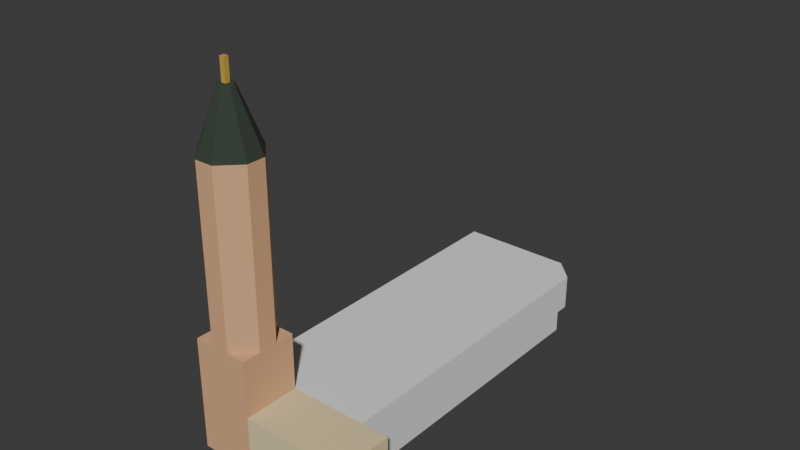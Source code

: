 # Source: sebastian.blend  (saved by Blender 4.2.66; exported with 4.5.12 LTS)
import bpy
from mathutils import Matrix  # noqa: F401  (used for matrix-valued properties, if any)

bpy.ops.wm.read_factory_settings(use_empty=True)
scene = bpy.context.scene
scene.name = 'Scene'

# ---- collections
col_collection = bpy.data.collections.new('Collection'); scene.collection.children.link(col_collection)

# ---- images (referenced by path relative to the original .blend; pixels are not part of the script)
import os
ASSET_DIR = os.environ.get("B2B_ASSET_DIR", "")  # directory of the original .blend (textures are referenced by path, not embedded)
HERE = os.path.dirname(os.path.abspath(__file__))  # packed textures are extracted next to this script under _unpacked/

def load_image(name, relpath, width, height, colorspace="sRGB"):
    """Load a texture the original file referenced (path relative to the .blend, or extracted next to this script)."""
    p = next((c for c in (os.path.join(HERE, relpath), os.path.join(ASSET_DIR, relpath)) if relpath and os.path.exists(c)), "")
    if p:
        img = bpy.data.images.load(p, check_existing=True)
        img.name = name
    else:  # same state as the original file: an image datablock whose file is absent (Cycles renders it pink)
        img = bpy.data.images.new(name, width, height)
        img.source = "FILE"
        img.filepath = "//" + (relpath or name)
    img.colorspace_settings.name = colorspace
    return img
img_shop_jacob_png = load_image('shop_jacob.png', 'shop_jacob.png', 1024, 1024, 'sRGB')
img_shop_vegetables_png = load_image('shop_vegetables.png', 'shop_vegetables.png', 1024, 1024, 'sRGB')

# ---- materials (node trees are filled in below, after node groups)
mat_brick = bpy.data.materials.new('Brick')
mat_brick.use_backface_culling = True
mat_main = bpy.data.materials.new('Main')
mat_main.use_backface_culling = True
mat_tower = bpy.data.materials.new('Tower')
mat_tower.use_backface_culling = True
mat_dome = bpy.data.materials.new('Dome')
mat_dome.use_backface_culling = True
mat_gold = bpy.data.materials.new('Gold')
mat_gold.use_backface_culling = True
mat_door = bpy.data.materials.new('Door')
mat_door.use_backface_culling = True
mat_material_001 = bpy.data.materials.new('Material.001')
mat_material_001.use_backface_culling = True
mat_pub = bpy.data.materials.new('Pub')
mat_pub.use_backface_culling = True
mat_vegetables = bpy.data.materials.new('Vegetables')
mat_vegetables.use_backface_culling = True
mat_column = bpy.data.materials.new('Column')
mat_column.use_backface_culling = True

# ---- material node trees
mat_brick.use_nodes = True; mat_brick.node_tree.nodes.clear()
_N = mat_brick.node_tree.nodes; _L = mat_brick.node_tree.links
n0 = _N.new('ShaderNodeBsdfPrincipled'); n0.name = 'Principled BSDF'; n0.location = (10, 300)
n0.inputs[0].default_value = (0.6445, 0.3813, 0.1912, 1.0)
n0.inputs[2].default_value = 1.0
n1 = _N.new('ShaderNodeOutputMaterial'); n1.name = 'Material Output'; n1.location = (300, 300)
_L.new(n0.outputs[0], n1.inputs[0])
n1.is_active_output = True
mat_main.use_nodes = True; mat_main.node_tree.nodes.clear()
_N = mat_main.node_tree.nodes; _L = mat_main.node_tree.links
n0 = _N.new('ShaderNodeBsdfPrincipled'); n0.name = 'Principled BSDF'; n0.location = (10, 300)
n0.inputs[0].default_value = (0.7913, 0.6514, 0.3663, 1.0)
n0.inputs[2].default_value = 1.0
n1 = _N.new('ShaderNodeOutputMaterial'); n1.name = 'Material Output'; n1.location = (300, 300)
_L.new(n0.outputs[0], n1.inputs[0])
n1.is_active_output = True
mat_tower.use_nodes = True; mat_tower.node_tree.nodes.clear()
_N = mat_tower.node_tree.nodes; _L = mat_tower.node_tree.links
n0 = _N.new('ShaderNodeBsdfPrincipled'); n0.name = 'Principled BSDF'; n0.location = (10, 300)
n0.inputs[0].default_value = (0.7231, 0.4125, 0.2195, 1.0)
n0.inputs[2].default_value = 1.0
n1 = _N.new('ShaderNodeOutputMaterial'); n1.name = 'Material Output'; n1.location = (300, 300)
_L.new(n0.outputs[0], n1.inputs[0])
n1.is_active_output = True
mat_dome.use_nodes = True; mat_dome.node_tree.nodes.clear()
_N = mat_dome.node_tree.nodes; _L = mat_dome.node_tree.links
n0 = _N.new('ShaderNodeBsdfPrincipled'); n0.name = 'Principled BSDF'; n0.location = (10, 300)
n0.inputs[0].default_value = (0.0356, 0.05127, 0.0356, 1.0)
n0.inputs[2].default_value = 1.0
n1 = _N.new('ShaderNodeOutputMaterial'); n1.name = 'Material Output'; n1.location = (300, 300)
_L.new(n0.outputs[0], n1.inputs[0])
n1.is_active_output = True
mat_gold.use_nodes = True; mat_gold.node_tree.nodes.clear()
_N = mat_gold.node_tree.nodes; _L = mat_gold.node_tree.links
n0 = _N.new('ShaderNodeBsdfPrincipled'); n0.name = 'Principled BSDF'; n0.location = (10, 300)
n0.inputs[0].default_value = (0.5841, 0.3813, 0.06125, 1.0)
n0.inputs[2].default_value = 1.0
n1 = _N.new('ShaderNodeOutputMaterial'); n1.name = 'Material Output'; n1.location = (300, 300)
_L.new(n0.outputs[0], n1.inputs[0])
n1.is_active_output = True
mat_door.use_nodes = True; mat_door.node_tree.nodes.clear()
_N = mat_door.node_tree.nodes; _L = mat_door.node_tree.links
n0 = _N.new('ShaderNodeBsdfPrincipled'); n0.name = 'Principled BSDF'; n0.location = (10, 300)
n0.inputs[0].default_value = (0.06848, 0.02732, 0.0137, 1.0)
n0.inputs[2].default_value = 1.0
n1 = _N.new('ShaderNodeOutputMaterial'); n1.name = 'Material Output'; n1.location = (300, 300)
_L.new(n0.outputs[0], n1.inputs[0])
n1.is_active_output = True
mat_material_001.use_nodes = True; mat_material_001.node_tree.nodes.clear()
_N = mat_material_001.node_tree.nodes; _L = mat_material_001.node_tree.links
n0 = _N.new('ShaderNodeBsdfPrincipled'); n0.name = 'Principled BSDF'; n0.location = (10, 300)
n0.inputs[2].default_value = 1.0
n1 = _N.new('ShaderNodeOutputMaterial'); n1.name = 'Material Output'; n1.location = (300, 300)
_L.new(n0.outputs[0], n1.inputs[0])
n1.is_active_output = True
mat_pub.use_nodes = True; mat_pub.node_tree.nodes.clear()
_N = mat_pub.node_tree.nodes; _L = mat_pub.node_tree.links
n0 = _N.new('ShaderNodeBsdfPrincipled'); n0.name = 'Principled BSDF'; n0.location = (10, 300)
n0.inputs[2].default_value = 1.0
n1 = _N.new('ShaderNodeOutputMaterial'); n1.name = 'Material Output'; n1.location = (300, 300)
n2 = _N.new('ShaderNodeTexImage'); n2.name = 'Image Texture'; n2.location = (-280, 280)
n2.image = img_shop_jacob_png
_L.new(n0.outputs[0], n1.inputs[0])
_L.new(n2.outputs[0], n0.inputs[0])
n1.is_active_output = True
mat_vegetables.use_nodes = True; mat_vegetables.node_tree.nodes.clear()
_N = mat_vegetables.node_tree.nodes; _L = mat_vegetables.node_tree.links
n0 = _N.new('ShaderNodeBsdfPrincipled'); n0.name = 'Principled BSDF'; n0.location = (10, 300)
n0.inputs[2].default_value = 1.0
n1 = _N.new('ShaderNodeOutputMaterial'); n1.name = 'Material Output'; n1.location = (300, 300)
n2 = _N.new('ShaderNodeTexImage'); n2.name = 'Image Texture'; n2.location = (-280, 280)
n2.image = img_shop_vegetables_png
_L.new(n0.outputs[0], n1.inputs[0])
_L.new(n2.outputs[0], n0.inputs[0])
n1.is_active_output = True
mat_column.use_nodes = True; mat_column.node_tree.nodes.clear()
_N = mat_column.node_tree.nodes; _L = mat_column.node_tree.links
n0 = _N.new('ShaderNodeBsdfPrincipled'); n0.name = 'Principled BSDF'; n0.location = (10, 300)
n0.inputs[2].default_value = 1.0
n1 = _N.new('ShaderNodeOutputMaterial'); n1.name = 'Material Output'; n1.location = (300, 300)
_L.new(n0.outputs[0], n1.inputs[0])
n1.is_active_output = True

# ---- world
world_world = bpy.data.worlds.new('World'); scene.world = world_world
world_world.use_nodes = True; world_world.node_tree.nodes.clear()
_N = world_world.node_tree.nodes; _L = world_world.node_tree.links
n0 = _N.new('ShaderNodeOutputWorld'); n0.name = 'World Output'; n0.location = (300, 300)
n1 = _N.new('ShaderNodeBackground'); n1.name = 'Background'; n1.location = (10, 300)
n1.inputs[0].default_value = (0.05088, 0.05088, 0.05088, 1.0)
_L.new(n1.outputs[0], n0.inputs[0])
n0.is_active_output = True
world_world.color = (0.05088, 0.05088, 0.05088)
world_world.sun_shadow_jitter_overblur = 0.0

# ---- meshes
me_plane = bpy.data.meshes.new('Plane')
me_plane.from_pydata([(-2.0, 0.0, 0.0), (2.0, 0.0, 0.0), (3.0, 1.0, 0.0), (3.0, 0.0, 0.0), (-2.0, 1.0, 0.0), (2.0, 1.0, 0.0), (-3.0, 0.0, 0.0), (-3.0, 1.0, 0.0), (-2.0, 1.0, 5.0), (-2.0, 0.0, 5.0), (-3.0, 1.0, 5.0), (-3.0, 0.0, 5.0), (2.0, 0.0, 5.0), (3.0, 0.0, 5.0), (3.0, 1.0, 5.0), (2.0, 1.0, 5.0), (-3.0, 1.0, 6.0), (-2.0, 0.0, 6.0), (-2.0, 1.0, 6.0), (-3.0, 0.0, 6.0), (2.0, 0.0, 6.0), (3.0, 0.0, 6.0), (3.0, 1.0, 6.0), (2.0, 1.0, 6.0), (-0.6667, 0.0, 5.5), (0.6667, 0.0, 5.5), (-0.6667, 1.0, 5.5), (0.6667, 1.0, 5.5), (-0.6667, 0.0, 6.5), (0.6667, 0.0, 6.5), (-0.6667, 1.0, 6.5), (0.6667, 1.0, 6.5)], [], [(3, 2, 14, 13), (31, 29, 20, 23), (0, 4, 8, 9), (18, 16, 19, 17), (4, 7, 10, 8), (7, 6, 11, 10), (6, 0, 9, 11), (1, 3, 13, 12), (5, 1, 12, 15), (2, 5, 15, 14), (8, 10, 16, 18), (14, 15, 23, 22), (24, 28, 17, 9), (23, 20, 21, 22), (10, 11, 19, 16), (27, 31, 23, 15), (13, 14, 22, 21), (12, 13, 21, 20), (11, 9, 17, 19), (27, 15, 12, 25), (8, 26, 24, 9), (26, 27, 25, 24), (8, 18, 30, 26), (26, 30, 31, 27), (12, 20, 29, 25), (25, 29, 28, 24), (18, 17, 28, 30), (30, 28, 29, 31)])
_uv = me_plane.uv_layers.new(name='UVMap')
_uv.uv.foreach_set('vector', [0.0, 0.0, 0.0, 0.0, 0.0, 0.0, 0.0, 0.0, 0.6667, 0.5, 0.6667, 0.0, 1.0, 0.0, 1.0, 0.5, 0.0, 0.0, 0.0, 0.5, 0.0, 0.5, 0.0, 0.0, 0.0, 0.0, 0.0, 0.0, 0.0, 0.0, 0.0, 0.0, 0.0, 0.0, 0.0, 0.0, 0.0, 0.0, 0.0, 0.0, 0.0, 0.0, 0.0, 0.0, 0.0, 0.0, 0.0, 0.0, 0.0, 0.0, 0.0, 0.0, 0.0, 0.0, 0.0, 0.0, 0.0, 0.0, 0.0, 0.0, 0.0, 0.0, 0.0, 0.0, 1.0, 0.5, 1.0, 0.0, 1.0, 0.0, 1.0, 0.5, 0.0, 0.0, 0.0, 0.0, 0.0, 0.0, 0.0, 0.0, 0.0, 0.0, 0.0, 0.0, 0.0, 0.0, 0.0, 0.0, 0.0, 0.0, 0.0, 0.0, 0.0, 0.0, 0.0, 0.0, 0.0, 0.0, 0.0, 0.0, 0.0, 0.0, 0.0, 0.0, 0.0, 0.0, 0.0, 0.0, 0.0, 0.0, 0.0, 0.0, 0.0, 0.0, 0.0, 0.0, 0.0, 0.0, 0.0, 0.0, 0.0, 0.0, 0.0, 0.0, 0.0, 0.0, 0.0, 0.0, 0.0, 0.0, 0.0, 0.0, 0.0, 0.0, 0.0, 0.0, 0.0, 0.0, 0.0, 0.0, 0.0, 0.0, 0.0, 0.0, 0.0, 0.0, 0.0, 0.0, 0.0, 0.0, 0.0, 0.0, 0.0, 0.0, 0.0, 0.0, 1.0, 0.0, 0.6667, 0.0, 0.0, 0.0, 0.0, 0.0, 0.3333, 0.0, 0.0, 0.0, 0.0, 0.0, 0.0, 0.0, 0.6667, 0.0, 0.3333, 0.0, 0.0, 0.0, 0.0, 0.0, 0.0, 0.0, 0.0, 0.0, 0.0, 0.0, 0.0, 0.0, 0.0, 0.0, 0.0, 0.0, 0.0, 0.0, 0.0, 0.0, 0.0, 0.0, 0.0, 0.0, 0.0, 0.0, 0.0, 0.0, 0.0, 0.0, 0.0, 0.0, 0.0, 0.5, 0.0, 0.0, 0.3333, 0.0, 0.3333, 0.5, 0.3333, 0.5, 0.3333, 0.0, 0.6667, 0.0, 0.6667, 0.5])
me_plane.materials.append(mat_brick)
me_plane.update()
me_plane_001 = bpy.data.meshes.new('Plane.001')
me_plane_001.from_pydata([(-0.6667, -1.0, 0.0), (0.5833, -1.0, 0.0), (-0.6667, 1.0, 0.0), (0.5833, 1.0, 0.0), (-0.6667, 1.0, 8.0), (-0.6667, -1.0, 8.0), (0.5833, -1.0, 8.0), (0.5833, 1.0, 8.0), (-1.333, 1.0, 0.0), (-1.333, -1.0, 0.0), (-0.6667, 1.0, 16.0), (-0.6667, -1.0, 16.0), (-1.333, 1.0, 16.0), (-1.333, -1.0, 16.0), (-1.111, 1.0, 16.0), (-0.8889, 1.0, 16.0), (-0.8889, -1.0, 16.0), (-1.111, -1.0, 16.0), (-0.6667, 0.3333, 16.0), (-0.6667, -0.3333, 16.0), (-1.333, 0.3333, 16.0), (-1.333, -0.3333, 16.0), (-0.8889, -1.0, 40.0), (-0.6667, -0.3333, 40.0), (-1.111, 1.0, 40.0), (-1.333, 0.3333, 40.0), (-0.8889, 1.0, 40.0), (-0.6667, 0.3333, 40.0), (-1.111, -1.0, 40.0), (-1.333, -0.3333, 40.0), (-0.9722, -0.25, 48.0), (-0.9167, -0.08333, 48.0), (-1.028, 0.25, 48.0), (-1.083, 0.08333, 48.0), (-0.9722, 0.25, 48.0), (-0.9167, 0.08333, 48.0), (-1.028, -0.25, 48.0), (-0.9722, -0.08333, 48.0), (-1.028, -0.08333, 48.0), (-1.083, -0.08333, 48.0), (-0.9722, 0.08333, 48.0), (-1.028, 0.08333, 48.0), (-0.9722, 0.08333, 51.0), (-0.9722, -0.08333, 51.0), (-1.028, 0.08333, 51.0), (-1.028, -0.08333, 51.0)], [], [(19, 18, 27, 23), (17, 16, 22, 28), (21, 17, 28, 29), (27, 18, 15, 26), (20, 25, 24, 14), (14, 24, 26, 15), (16, 19, 23, 22), (29, 25, 20, 21), (5, 4, 10, 18, 19, 11), (25, 29, 39, 33), (29, 28, 36, 39), (24, 25, 33, 32), (26, 24, 32, 34), (23, 27, 35, 31), (22, 23, 31, 30), (27, 26, 34, 35), (28, 22, 30, 36), (40, 34, 32, 41), (30, 37, 38, 36), (40, 41, 44, 42), (31, 35, 40, 37), (38, 41, 33, 39), (35, 34, 40), (33, 41, 32), (30, 31, 37), (36, 38, 39), (14, 12, 20), (19, 16, 11), (21, 13, 17), (10, 15, 18), (7, 6, 1, 3), (0, 1, 6, 5), (9, 13, 21, 20, 12, 8), (9, 0, 5, 11, 16, 17, 13), (4, 2, 8, 12, 14, 15, 10), (6, 7, 4, 5), (43, 42, 44, 45), (41, 38, 45, 44), (37, 40, 42, 43), (38, 37, 43, 45)])
me_plane_001.polygons.foreach_set('material_index', [1, 1, 1, 1, 1, 1, 1, 1, 1, 2, 2, 2, 2, 2, 2, 2, 2, 2, 2, 3, 2, 2, 2, 2, 2, 2, 1, 1, 1, 1, 0, 0, 1, 1, 1, 0, 3, 3, 3, 3])
_uv = me_plane_001.uv_layers.new(name='UVMap')
_uv.uv.foreach_set('vector', [0.0, 0.3333, 0.0, 0.6667, 0.0, 0.6667, 0.0, 0.3333, 0.0, 0.0, 0.0, 0.0, 0.0, 0.0, 0.0, 0.0, 0.0, 0.3333, 0.0, 0.0, 0.0, 0.0, 0.0, 0.3333, 0.0, 0.6667, 0.0, 0.6667, 0.0, 1.0, 0.0, 1.0, 0.0, 0.6667, 0.0, 0.6667, 0.0, 1.0, 0.0, 1.0, 0.0, 1.0, 0.0, 1.0, 0.0, 1.0, 0.0, 1.0, 0.0, 0.0, 0.0, 0.3333, 0.0, 0.3333, 0.0, 0.0, 0.0, 0.3333, 0.0, 0.6667, 0.0, 0.6667, 0.0, 0.3333, 0.0, 0.0, 0.0, 1.0, 0.0, 1.0, 0.0, 0.6667, 0.0, 0.3333, 0.0, 0.0, 0.0, 0.6667, 0.0, 0.3333, 0.0, 0.3333, 0.0, 0.6667, 0.0, 0.3333, 0.0, 0.0, 0.0, 0.0, 0.0, 0.3333, 0.0, 1.0, 0.0, 0.6667, 0.0, 0.6667, 0.0, 1.0, 0.0, 1.0, 0.0, 1.0, 0.0, 1.0, 0.0, 1.0, 0.0, 0.3333, 0.0, 0.6667, 0.0, 0.6667, 0.0, 0.3333, 0.0, 0.0, 0.0, 0.3333, 0.0, 0.3333, 0.0, 0.0, 0.0, 0.6667, 0.0, 1.0, 0.0, 1.0, 0.0, 0.6667, 0.0, 0.0, 0.0, 0.0, 0.0, 0.0, 0.0, 0.0, 0.0, 0.6667, 0.0, 1.0, 0.0, 1.0, 0.0, 0.6667, 0.0, 0.0, 0.0, 0.3333, 0.0, 0.3333, 0.0, 0.0, 0.0, 0.6667, 0.0, 0.6667, 0.0, 0.6667, 0.0, 0.6667, 0.0, 0.3333, 0.0, 0.6667, 0.0, 0.6667, 0.0, 0.3333, 0.0, 0.3333, 0.0, 0.6667, 0.0, 0.6667, 0.0, 0.3333, 0.0, 0.6667, 0.0, 1.0, 0.0, 0.6667, 0.0, 0.6667, 0.0, 0.6667, 0.0, 1.0, 0.0, 0.0, 0.0, 0.3333, 0.0, 0.3333, 0.0, 0.0, 0.0, 0.3333, 0.0, 0.3333, 0.0, 1.0, 0.0, 1.0, 0.0, 0.6667, 0.0, 0.3333, 0.0, 0.0, 0.0, 0.0, 0.0, 0.3333, 0.0, 0.0, 0.0, 0.0, 0.0, 1.0, 0.0, 1.0, 0.0, 0.6667, 1.0, 1.0, 1.0, 0.0, 1.0, 0.0, 1.0, 1.0, 0.0, 0.0, 1.0, 0.0, 1.0, 0.0, 0.0, 0.0, 0.0, 0.0, 0.0, 0.0, 0.0, 0.3333, 0.0, 0.6667, 0.0, 1.0, 0.0, 1.0, 0.0, 0.0, 0.0, 0.0, 0.0, 0.0, 0.0, 0.0, 0.0, 0.0, 0.0, 0.0, 0.0, 0.0, 0.0, 1.0, 0.0, 1.0, 0.0, 1.0, 0.0, 1.0, 0.0, 1.0, 0.0, 1.0, 0.0, 1.0, 1.0, 0.0, 1.0, 1.0, 0.0, 1.0, 0.0, 0.0, 0.0, 0.3333, 0.0, 0.6667, 0.0, 0.6667, 0.0, 0.3333, 0.0, 0.6667, 0.0, 0.3333, 0.0, 0.3333, 0.0, 0.6667, 0.0, 0.3333, 0.0, 0.6667, 0.0, 0.6667, 0.0, 0.3333, 0.0, 0.3333, 0.0, 0.3333, 0.0, 0.3333, 0.0, 0.3333])
me_plane_001.materials.append(mat_main)
me_plane_001.materials.append(mat_tower)
me_plane_001.materials.append(mat_dome)
me_plane_001.materials.append(mat_gold)
me_plane_001.materials.append(mat_door)
me_plane_001.update()
me_plane_002 = bpy.data.meshes.new('Plane.002')
me_plane_002.from_pydata([(-19.0, 8.0, 8.0), (0.0, 51.0, 8.0), (-19.0, 54.0, 0.0), (-19.0, 54.0, 8.0), (-3.0, 54.0, 0.0), (-3.0, 54.0, 8.0), (0.0, 51.0, 0.0), (0.0, 8.0, 0.0), (0.0, 8.0, 8.0), (-3.0, 54.0, 3.0), (-19.0, 54.0, 3.0), (0.0, 8.0, 3.0), (0.0, 51.0, 3.0), (-19.0, 56.0, 3.0), (-19.0, 56.0, 8.0), (-3.0, 56.0, 8.0), (-3.0, 56.0, 3.0), (0.0, 53.0, 8.0), (0.0, 53.0, 3.0)], [], [(17, 18, 16, 15), (3, 0, 8, 1, 5), (12, 9, 16, 18), (11, 12, 1, 8), (7, 6, 12, 11), (6, 4, 9, 12), (4, 2, 10, 9), (16, 13, 14, 15), (3, 5, 15, 14), (9, 10, 13, 16), (1, 12, 18, 17), (1, 17, 15, 5)])
me_plane_002.polygons.foreach_set('material_index', [0, 0, 0, 0, 0, 1, 2, 0, 0, 0, 0, 0])
_uv = me_plane_002.uv_layers.new(name='UVMap')
_uv.uv.foreach_set('vector', [0.0, 0.0, 0.0, 0.0, 0.0, 0.0, 0.0, 0.0, 0.0, 0.0, 0.0, 0.0, 0.0, 0.0, 0.0, 0.0, 0.0, 0.0, 0.0, 0.0, 0.0, 0.0, 0.0, 0.0, 0.0, 0.0, 0.0, 0.0, 0.0, 0.0, 0.0, 0.0, 0.0, 0.0, 0.0, 0.0, 0.0, 0.0, 0.0, 0.0, 0.0, 0.0, 0.0, 2.655e-07, 1.0, 0.0, 1.0, 1.0, 5.62e-08, 1.0, 0.0, 0.007739, 1.0, 0.0, 1.0, 0.9923, 3.977e-08, 1.0, 0.0, 0.0, 0.0, 0.0, 0.0, 0.0, 0.0, 0.0, 0.0, 0.0, 0.0, 0.0, 0.0, 0.0, 0.0, 0.0, 0.0, 0.0, 0.0, 0.0, 0.0, 0.0, 0.0, 0.0, 0.0, 0.0, 0.0, 0.0, 0.0, 0.0, 0.0, 0.0, 0.0, 0.0, 0.0, 0.0, 0.0, 0.0, 0.0, 0.0])
me_plane_002.materials.append(mat_material_001)
me_plane_002.materials.append(mat_pub)
me_plane_002.materials.append(mat_vegetables)
me_plane_002.update()
me_plane_003 = bpy.data.meshes.new('Plane.003')
me_plane_003.from_pydata([(-0.5, -0.5, 0.0), (0.5, -0.5, 0.0), (-0.5, 0.5, 0.0), (0.5, 0.5, 0.0), (-0.5, 0.5, 3.0), (-0.5, -0.5, 3.0), (0.5, -0.5, 3.0), (0.5, 0.5, 3.0)], [], [(2, 0, 5, 4), (3, 2, 4, 7), (0, 1, 6, 5), (1, 3, 7, 6)])
_uv = me_plane_003.uv_layers.new(name='UVMap')
_uv.uv.foreach_set('vector', [0.0, 1.0, 0.0, 0.0, 0.0, 0.0, 0.0, 1.0, 1.0, 1.0, 0.0, 1.0, 0.0, 1.0, 1.0, 1.0, 0.0, 0.0, 1.0, 0.0, 1.0, 0.0, 0.0, 0.0, 1.0, 0.0, 1.0, 1.0, 1.0, 1.0, 1.0, 0.0])
me_plane_003.materials.append(mat_column)
me_plane_003.update()

# ---- objects
ob_arch = bpy.data.objects.new('Arch', me_plane)
ob_church = bpy.data.objects.new('Church', me_plane_001)
ob_buildings = bpy.data.objects.new('Buildings', me_plane_002)
ob_column = bpy.data.objects.new('Column', me_plane_003)

# ---- transforms, parenting, visibility, modifiers, constraints
ob_arch.location = (0.0, 0.0, 0.0)
ob_church.location = (-4.0, 12.0, 0.0)
ob_church.scale = (12.0, 4.0, 1.0)
ob_buildings.location = (-1.0, 8.0, 0.0)
ob_column.location = (-6.25, 63.75, 0.0)
ob_column.scale = (0.5, 0.5, 1.0)

# ---- collection membership
col_collection.objects.link(ob_arch)
col_collection.objects.link(ob_church)
col_collection.objects.link(ob_buildings)
col_collection.objects.link(ob_column)

# ---- scene / render settings (as saved in the file)
scene.frame_start = 1; scene.frame_end = 250; scene.frame_set(1)
scene.render.engine = 'BLENDER_EEVEE_NEXT'
bpy.context.view_layer.update()

# ---- added for rendering (the .blend has no active camera and no usable light): camera, sun
cam_auto = bpy.data.cameras.new('AutoCamera')
cam_auto.lens = 50.0
cam_auto.sensor_width = 36.0
cam_auto.clip_end = 1380.29
ob_auto_camera = bpy.data.objects.new('AutoCamera', cam_auto)
scene.collection.objects.link(ob_auto_camera)
ob_auto_camera.location = (70.1495, -62.3794, 88.4196)
ob_auto_camera.rotation_euler = (1.09748, -7.21219e-08, 0.694738)
scene.camera = ob_auto_camera
light_auto_sun = bpy.data.lights.new('AutoSun', 'SUN')
light_auto_sun.energy = 3.0
light_auto_sun.angle = 0.0523599
ob_auto_sun = bpy.data.objects.new('AutoSun', light_auto_sun)
scene.collection.objects.link(ob_auto_sun)
ob_auto_sun.rotation_euler = (0.872665, 0.174533, 0.523599)
bpy.context.view_layer.update()
